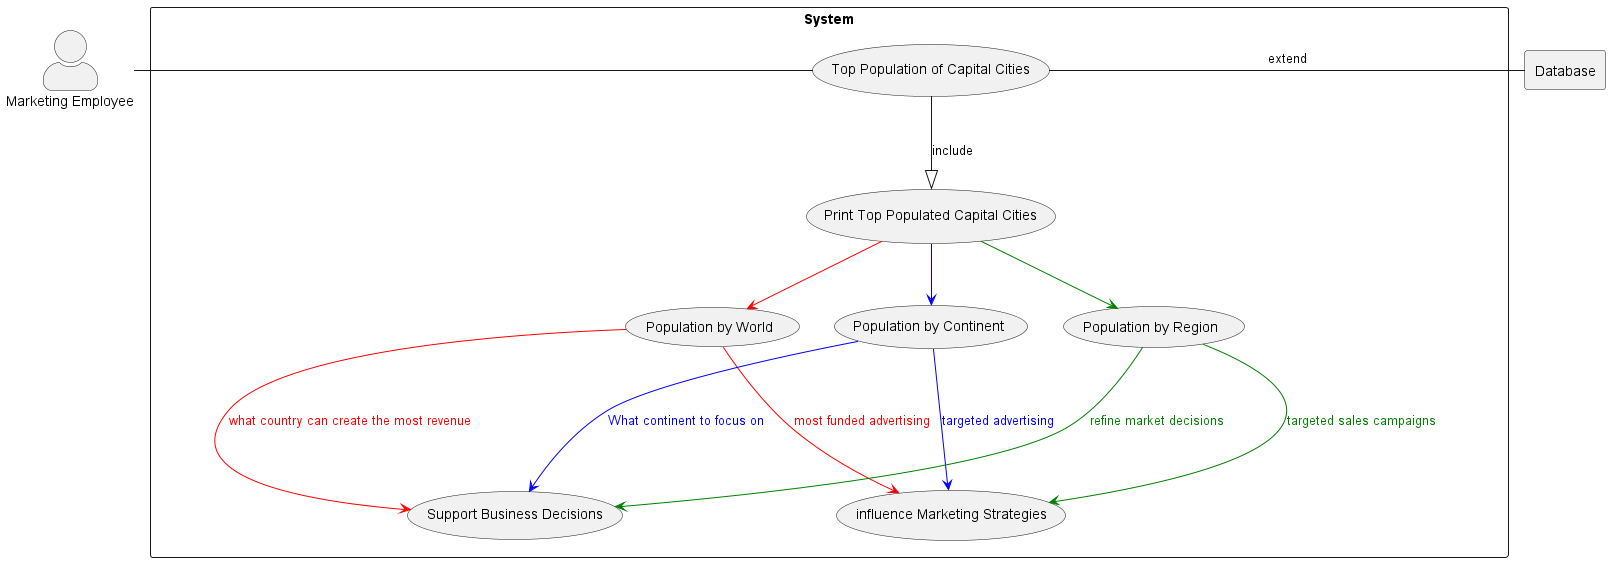

The diagram above was rendered by PlantUML. Its source (embedded in the PNG):
@startuml
skinparam actorStyle awesome
top to bottom direction
actor Marketing as "Marketing Employee"
rectangle Database
rectangle "System" {
    usecase UC1 as "Top Population of Capital Cities"
    usecase UC2 as "Print Top Populated Capital Cities"
    usecase UCworld as "Population by World"
    usecase UCcontinent as "Population by Continent"
    usecase UCRegioin as "Population by Region"
    usecase UC3 as "Support Business Decisions"
    usecase UC4 as "influence Marketing Strategies"

    Marketing - UC1
    UC1 --|> UC2 : include
    UC1 - Database : extend
    UC2 --> UCworld #line:red;text:red
    UC2 --> UCcontinent #line:blue;text:blue
    UC2 --> UCRegioin #line:green;text:green
    UCworld -down-->UC3 #line:red;text:red : what country can create the most revenue
    UCworld -down-->UC4 #line:red;text:red : most funded advertising
    UCcontinent -down-->UC3 #line:blue;text:blue : What continent to focus on
    UCcontinent -down-->UC4 #line:blue;text:blue : targeted advertising
    UCRegioin -down-->UC3 #line:green;text:green : refine market decisions
    UCRegioin -down-->UC4 #line:green;text:green : targeted sales campaigns
}
@enduml